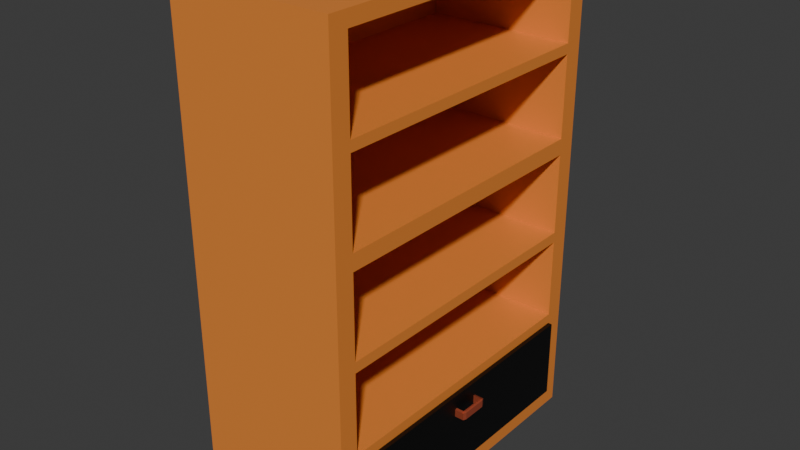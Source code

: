 # Source: BookCase1.blend  (saved by Blender 4.1.24; exported with 4.5.12 LTS)
import bpy
from mathutils import Matrix  # noqa: F401  (used for matrix-valued properties, if any)

bpy.ops.wm.read_factory_settings(use_empty=True)
scene = bpy.context.scene
scene.name = 'Scene'

# ---- collections
col_collection = bpy.data.collections.new('Collection'); scene.collection.children.link(col_collection)

# ---- materials (node trees are filled in below, after node groups)
mat_wooda1 = bpy.data.materials.new('WoodA1')
mat_wooda1.alpha_threshold = 0.0
mat_wooda1.use_transparent_shadow = False
mat_wooda1.roughness = 0.5
mat_wooda1.line_color = (0.0, 0.0, 0.0, 1.0)
mat_woodblack = bpy.data.materials.new('WoodBlack')
mat_woodblack.use_transparent_shadow = False
mat_metala8 = bpy.data.materials.new('MetalA8')
mat_metala8.use_transparent_shadow = False

# ---- material node trees
mat_wooda1.use_nodes = True; mat_wooda1.node_tree.nodes.clear()
_N = mat_wooda1.node_tree.nodes; _L = mat_wooda1.node_tree.links
n0 = _N.new('ShaderNodeOutputMaterial'); n0.name = 'Material Output'; n0.location = (300, 300)
n1 = _N.new('ShaderNodeBsdfPrincipled'); n1.name = 'Principled BSDF'; n1.location = (10, 300)
n1.inputs[0].default_value = (0.8004, 0.2474, 0.04309, 1.0)
n1.inputs[3].default_value = 1.45
_L.new(n1.outputs[0], n0.inputs[0])
n0.is_active_output = True
mat_woodblack.use_nodes = True; mat_woodblack.node_tree.nodes.clear()
_N = mat_woodblack.node_tree.nodes; _L = mat_woodblack.node_tree.links
n0 = _N.new('ShaderNodeBsdfPrincipled'); n0.name = 'Principled BSDF'; n0.location = (10, 300)
n0.inputs[0].default_value = (0.0, 0.0, 0.0, 1.0)
n1 = _N.new('ShaderNodeOutputMaterial'); n1.name = 'Material Output'; n1.location = (300, 300)
_L.new(n0.outputs[0], n1.inputs[0])
n1.is_active_output = True
mat_metala8.use_nodes = True; mat_metala8.node_tree.nodes.clear()
_N = mat_metala8.node_tree.nodes; _L = mat_metala8.node_tree.links
n0 = _N.new('ShaderNodeBsdfPrincipled'); n0.name = 'Principled BSDF'; n0.location = (10, 300)
n0.inputs[0].default_value = (0.8002, 0.1538, 0.0764, 1.0)
n0.inputs[1].default_value = 0.6514
n0.inputs[2].default_value = 0.1881
n1 = _N.new('ShaderNodeOutputMaterial'); n1.name = 'Material Output'; n1.location = (300, 300)
_L.new(n0.outputs[0], n1.inputs[0])
n1.is_active_output = True

# ---- world
world_world = bpy.data.worlds.new('World'); scene.world = world_world
world_world.use_nodes = True; world_world.node_tree.nodes.clear()
_N = world_world.node_tree.nodes; _L = world_world.node_tree.links
n0 = _N.new('ShaderNodeOutputWorld'); n0.name = 'World Output'; n0.location = (300, 300)
n1 = _N.new('ShaderNodeBackground'); n1.name = 'Background'; n1.location = (10, 300)
n1.inputs[0].default_value = (0.05088, 0.05088, 0.05088, 1.0)
_L.new(n1.outputs[0], n0.inputs[0])
n0.is_active_output = True
world_world.color = (0.05088, 0.05088, 0.05088)
world_world.use_sun_shadow = False
world_world.sun_shadow_jitter_overblur = 0.0

# ---- meshes
me_cube = bpy.data.meshes.new('Cube')
me_cube.from_pydata([(1.0, 1.0, 1.0), (-0.8333, -0.8833, -0.9183), (-0.8333, -0.8833, -0.5434), (-0.8333, -0.8833, -0.585), (-0.8333, 0.8833, -0.9183), (-0.8333, -0.8833, -0.2101), (-0.8333, 0.8833, -0.585), (-0.8333, -0.8833, 0.2334), (-0.8333, -0.8833, -0.1667), (-0.8333, 0.8833, -0.5434), (-0.8333, -0.8833, 0.5667), (-0.8333, 0.8833, -0.2101), (-0.8333, -0.8833, 0.6083), (-0.8333, 0.8833, 0.2334), (-0.8333, -0.8833, 0.1667), (-0.8333, 0.8833, 0.5667), (1.0, 1.0, -1.0), (-0.8333, 0.8833, -0.1667), (-0.8333, -0.8833, 0.9416), (-0.8333, 0.8833, 0.1667), (1.0, -1.0, 1.0), (-0.8333, 0.8833, 0.6083), (1.0, -1.0, -1.0), (-0.8333, 0.8833, 0.9416), (-1.0, 1.0, 1.0), (-1.0, 1.0, -1.0), (-1.0, -1.0, 1.0), (-1.0, -1.0, -1.0), (1.0, -0.8833, 0.9416), (1.0, 0.8833, 0.6083), (1.0, 0.8833, 0.9416), (1.0, -0.8833, 0.6083), (1.0, 0.8833, 0.1667), (1.0, 0.8833, -0.1667), (1.0, -0.8833, -0.1667), (1.0, -0.8833, 0.1667), (1.0, -0.8833, 0.2334), (1.0, -0.8833, 0.5667), (1.0, 0.8833, 0.5667), (1.0, 0.8833, 0.2334), (1.0, 0.8833, -0.2101), (1.0, 0.8833, -0.5434), (1.0, -0.8833, -0.5434), (1.0, -0.8833, -0.2101), (1.0, 0.8833, -0.585), (1.0, 0.8833, -0.9183), (1.0, -0.8833, -0.9183), (1.0, -0.8833, -0.585)], [], [(0, 24, 26, 20), (22, 20, 26, 27), (27, 26, 24, 25), (25, 16, 22, 27), (20, 22, 16, 0, 30, 29, 38, 39, 32, 33, 40, 41, 44, 45, 46, 47, 42, 43, 34, 35, 36, 37, 31, 28), (44, 41, 42, 47), (40, 33, 34, 43), (38, 29, 31, 37), (36, 35, 32, 39), (30, 0, 20, 28), (25, 24, 0, 16), (12, 21, 23, 18), (30, 23, 21, 29), (31, 12, 18, 28), (21, 12, 31, 29), (18, 23, 30, 28), (8, 17, 19, 14), (32, 19, 17, 33), (34, 8, 14, 35), (17, 8, 34, 33), (14, 19, 32, 35), (7, 13, 15, 10), (38, 15, 13, 39), (36, 7, 10, 37), (13, 7, 36, 39), (10, 15, 38, 37), (2, 9, 11, 5), (40, 11, 9, 41), (42, 2, 5, 43), (9, 2, 42, 41), (5, 11, 40, 43), (1, 4, 6, 3), (44, 6, 4, 45), (46, 1, 3, 47), (4, 1, 46, 45), (3, 6, 44, 47)])
_uv = me_cube.uv_layers.new(name='UVMap')
_uv.uv.foreach_set('vector', [0.625, 0.5, 0.875, 0.5, 0.875, 0.75, 0.625, 0.75, 0.375, 0.75, 0.625, 0.75, 0.625, 1.0, 0.375, 1.0, 0.375, 0.0, 0.625, 0.0, 0.625, 0.25, 0.375, 0.25, 0.125, 0.5, 0.375, 0.5, 0.375, 0.75, 0.125, 0.75, 0.625, 0.75, 0.375, 0.75, 0.375, 0.5, 0.625, 0.5, 0.6177, 0.5146, 0.576, 0.5146, 0.5708, 0.5146, 0.5292, 0.5146, 0.5208, 0.5146, 0.4792, 0.5146, 0.4737, 0.5146, 0.4321, 0.5146, 0.4269, 0.5146, 0.3852, 0.5146, 0.3852, 0.7354, 0.4269, 0.7354, 0.4321, 0.7354, 0.4737, 0.7354, 0.4792, 0.7354, 0.5208, 0.7354, 0.5292, 0.7354, 0.5708, 0.7354, 0.576, 0.7354, 0.6177, 0.7354, 0.4269, 0.5146, 0.4321, 0.5146, 0.4321, 0.7354, 0.4269, 0.7354, 0.4737, 0.5146, 0.4792, 0.5146, 0.4792, 0.7354, 0.4737, 0.7354, 0.5708, 0.5146, 0.576, 0.5146, 0.576, 0.7354, 0.5708, 0.7354, 0.5292, 0.7354, 0.5208, 0.7354, 0.5208, 0.5146, 0.5292, 0.5146, 0.6177, 0.5146, 0.625, 0.5, 0.625, 0.75, 0.6177, 0.7354, 0.375, 0.25, 0.625, 0.25, 0.625, 0.5, 0.375, 0.5, 0.375, 0.0, 0.375, 0.25, 0.625, 0.25, 0.625, 0.0, 0.625, 0.4955, 0.625, 0.25, 0.375, 0.25, 0.375, 0.4955, 0.375, 0.7545, 0.375, 1.0, 0.625, 1.0, 0.625, 0.7545, 0.125, 0.5, 0.125, 0.75, 0.3705, 0.75, 0.3705, 0.5, 0.875, 0.75, 0.875, 0.5, 0.6295, 0.5, 0.6295, 0.75, 0.375, 0.0, 0.375, 0.25, 0.625, 0.25, 0.625, 0.0, 0.625, 0.4955, 0.625, 0.25, 0.375, 0.25, 0.375, 0.4955, 0.375, 0.7545, 0.375, 1.0, 0.625, 1.0, 0.625, 0.7545, 0.125, 0.5, 0.125, 0.75, 0.3705, 0.75, 0.3705, 0.5, 0.875, 0.75, 0.875, 0.5, 0.6295, 0.5, 0.6295, 0.75, 0.375, 0.0, 0.375, 0.25, 0.625, 0.25, 0.625, 0.0, 0.625, 0.4955, 0.625, 0.25, 0.375, 0.25, 0.375, 0.4955, 0.375, 0.7545, 0.375, 1.0, 0.625, 1.0, 0.625, 0.7545, 0.125, 0.5, 0.125, 0.75, 0.3705, 0.75, 0.3705, 0.5, 0.875, 0.75, 0.875, 0.5, 0.6295, 0.5, 0.6295, 0.75, 0.375, 0.0, 0.375, 0.25, 0.625, 0.25, 0.625, 0.0, 0.625, 0.4955, 0.625, 0.25, 0.375, 0.25, 0.375, 0.4955, 0.375, 0.7545, 0.375, 1.0, 0.625, 1.0, 0.625, 0.7545, 0.125, 0.5, 0.125, 0.75, 0.3705, 0.75, 0.3705, 0.5, 0.875, 0.75, 0.875, 0.5, 0.6295, 0.5, 0.6295, 0.75, 0.375, 0.0, 0.375, 0.25, 0.625, 0.25, 0.625, 0.0, 0.625, 0.4955, 0.625, 0.25, 0.375, 0.25, 0.375, 0.4955, 0.375, 0.7545, 0.375, 1.0, 0.625, 1.0, 0.625, 0.7545, 0.125, 0.5, 0.125, 0.75, 0.3705, 0.75, 0.3705, 0.5, 0.875, 0.75, 0.875, 0.5, 0.6295, 0.5, 0.6295, 0.75])
me_cube.materials.append(mat_wooda1)
me_cube.use_mirror_vertex_groups = False
me_cube.update()
me_cube_004 = bpy.data.meshes.new('Cube.004')
me_cube_004.from_pydata([(-1.0, -1.0, -1.0), (-0.94, -0.94, -0.6021), (-1.0, -1.0, 1.0), (-1.0, 1.0, -1.0), (-0.94, 0.94, -0.6021), (-1.0, 1.0, 1.0), (1.0, -1.0, -1.0), (0.94, -0.94, -0.6021), (1.0, -1.0, 1.0), (1.0, 1.0, -1.0), (0.94, 0.94, -0.6021), (1.0, 1.0, 1.0), (-0.94, -0.94, 1.0), (-0.94, 0.94, 1.0), (0.94, -0.94, 1.0), (0.94, 0.94, 1.0)], [], [(0, 2, 5, 3), (3, 5, 11, 9), (9, 11, 8, 6), (6, 8, 2, 0), (3, 9, 6, 0), (14, 8, 11, 15), (15, 11, 5, 2, 8, 14, 12, 13), (12, 1, 4, 13), (13, 4, 10, 15), (10, 7, 14, 15), (7, 1, 12, 14), (4, 1, 7, 10)])
_uv = me_cube_004.uv_layers.new(name='UVMap')
_uv.uv.foreach_set('vector', [0.375, 0.0, 0.625, 0.0, 0.625, 0.25, 0.375, 0.25, 0.375, 0.25, 0.625, 0.25, 0.625, 0.5, 0.375, 0.5, 0.375, 0.5, 0.625, 0.5, 0.625, 0.75, 0.375, 0.75, 0.375, 0.75, 0.625, 0.75, 0.625, 1.0, 0.375, 1.0, 0.125, 0.5, 0.375, 0.5, 0.375, 0.75, 0.125, 0.75, 0.6325, 0.7425, 0.625, 0.75, 0.625, 0.5, 0.6325, 0.5075, 0.6325, 0.5075, 0.625, 0.5, 0.875, 0.5, 0.875, 0.75, 0.625, 0.75, 0.6325, 0.7425, 0.8675, 0.7425, 0.8675, 0.5075, 0.588, 0.0, 0.375, 0.0, 0.375, 0.25, 0.588, 0.25, 0.588, 0.25, 0.375, 0.25, 0.375, 0.5, 0.588, 0.5, 0.375, 0.5, 0.375, 0.75, 0.588, 0.75, 0.588, 0.5, 0.375, 0.75, 0.375, 1.0, 0.588, 1.0, 0.588, 0.75, 0.125, 0.5, 0.125, 0.75, 0.375, 0.75, 0.375, 0.5])
me_cube_004.materials.append(mat_woodblack)
me_cube_004.update()
me_cube_007 = bpy.data.meshes.new('Cube.007')
me_cube_007.from_pydata([(-0.8, -1.0, -0.8), (-0.8, -1.0, 0.8), (-0.8, 1.0, -0.8), (-0.8, 1.0, 0.8), (0.8, -0.8, -1.0), (1.0, -0.8, -0.8), (0.8, -1.0, -0.8), (0.8, -0.8, 1.0), (0.8, -1.0, 0.8), (1.0, -0.8, 0.8), (0.8, 0.8, -1.0), (0.8, 1.0, -0.8), (1.0, 0.8, -0.8), (0.8, 0.8, 1.0), (1.0, 0.8, 0.8), (0.8, 1.0, 0.8), (0.5872, 0.8, 1.0), (0.5872, -0.8, 1.0), (-0.8, -0.8385, -0.9615), (-0.9615, -0.8385, -0.8), (-0.8, -0.8385, 0.9615), (-0.9615, -0.8385, 0.8), (-0.9615, 0.8385, -0.8), (-0.8, 0.8385, -0.9615), (-0.9615, 0.8385, 0.8), (-0.8, 0.8385, 0.9615), (0.5872, 0.8, -1.0), (0.5872, 0.8385, -0.9615), (0.5872, 0.8385, 0.9615), (0.5872, -0.8385, -0.9615), (0.5872, -0.8, -1.0), (0.5872, -0.8385, 0.9615)], [], [(6, 8, 1, 0), (12, 14, 9, 5), (17, 7, 13, 16), (2, 3, 15, 11), (0, 19, 18), (1, 20, 21), (23, 22, 2), (25, 3, 24), (4, 5, 6), (7, 8, 9), (10, 11, 12), (13, 14, 15), (19, 0, 1, 21), (24, 3, 2, 22), (2, 11, 10, 26, 27, 23), (13, 15, 3, 25, 28, 16), (14, 12, 11, 15), (4, 10, 12, 5), (13, 7, 9, 14), (8, 6, 5, 9), (4, 6, 0, 18, 29, 30), (20, 1, 8, 7, 17, 31), (10, 4, 30, 26), (22, 23, 27, 28, 25, 24), (30, 29, 31, 17, 16, 28, 27, 26), (20, 31, 29, 18, 19, 21)])
_uv = me_cube_007.uv_layers.new(name='UVMap')
_uv.uv.foreach_set('vector', [0.4, 0.775, 0.6, 0.775, 0.6, 0.975, 0.4, 0.975, 0.4, 0.525, 0.6, 0.525, 0.6, 0.725, 0.4, 0.725, 0.6766, 0.725, 0.65, 0.725, 0.65, 0.525, 0.6766, 0.525, 0.4, 0.275, 0.6, 0.275, 0.6, 0.475, 0.4, 0.475, 0.15, 0.75, 0.1298, 0.7298, 0.15, 0.7298, 0.6, 0.0, 0.6202, 0.02019, 0.6, 0.02019, 0.15, 0.5202, 0.1298, 0.5202, 0.15, 0.5, 0.6202, 0.2298, 0.6, 0.25, 0.6, 0.2298, 0.35, 0.725, 0.375, 0.725, 0.35, 0.75, 0.625, 0.775, 0.6, 0.775, 0.6, 0.75, 0.35, 0.525, 0.35, 0.5, 0.375, 0.525, 0.625, 0.475, 0.6, 0.5, 0.6, 0.475, 0.4, 0.02019, 0.4, 0.0, 0.6, 0.0, 0.6, 0.02019, 0.6, 0.2346, 0.6, 0.275, 0.4, 0.275, 0.4, 0.2346, 0.15, 0.5, 0.35, 0.5, 0.35, 0.525, 0.3234, 0.525, 0.3234, 0.5202, 0.15, 0.5202, 0.625, 0.475, 0.6, 0.475, 0.6, 0.275, 0.6202, 0.275, 0.6202, 0.4484, 0.625, 0.4484, 0.6, 0.525, 0.4, 0.525, 0.4, 0.475, 0.6, 0.475, 0.35, 0.725, 0.35, 0.525, 0.4, 0.525, 0.4, 0.725, 0.65, 0.525, 0.65, 0.725, 0.6, 0.725, 0.6, 0.525, 0.6, 0.775, 0.4, 0.775, 0.4, 0.725, 0.6, 0.725, 0.35, 0.725, 0.35, 0.75, 0.15, 0.75, 0.15, 0.7298, 0.3234, 0.7298, 0.3234, 0.725, 0.6202, 0.975, 0.6, 0.975, 0.6, 0.775, 0.625, 0.775, 0.625, 0.8016, 0.6202, 0.8016, 0.35, 0.525, 0.35, 0.725, 0.3234, 0.725, 0.3234, 0.525, 0.4803, 0.4017, 0.4764, 0.4119, 0.4764, 0.5, 0.5236, 0.5, 0.5236, 0.4119, 0.5197, 0.4017, 0.4754, 0.7443, 0.4764, 0.75, 0.5236, 0.75, 0.5246, 0.7443, 0.5246, 0.5057, 0.5236, 0.5, 0.4764, 0.5, 0.4754, 0.5057, 0.5236, 0.8381, 0.5236, 0.75, 0.4764, 0.75, 0.4764, 0.8381, 0.4803, 0.8483, 0.5197, 0.8483])
me_cube_007.materials.append(mat_metala8)
me_cube_007.update()

# ---- objects
ob_cube = bpy.data.objects.new('Cube', me_cube)
ob_cube_004 = bpy.data.objects.new('Cube.004', me_cube_004)
ob_cube_001 = bpy.data.objects.new('Cube.001', me_cube_007)

# ---- transforms, parenting, visibility, modifiers, constraints
ob_cube.location = (0.0, 0.0, 0.0)
ob_cube.scale = (3.0, 6.0, 9.0)
ob_cube.lock_rotations_4d = False
ob_cube.empty_display_type = 'ARROWS'
ob_cube.lineart.crease_threshold = 0.0
ob_cube_004.location = (0.3545, 0.0, -6.765)
ob_cube_004.scale = (2.8, 5.3, 1.5)
ob_cube_001.location = (3.305, 0.0, -5.943)
ob_cube_001.scale = (0.2358, 0.5637, 0.1695)

# ---- collection membership
col_collection.objects.link(ob_cube)
col_collection.objects.link(ob_cube_004)
col_collection.objects.link(ob_cube_001)

# ---- scene / render settings (as saved in the file)
scene.frame_start = 1; scene.frame_end = 250; scene.frame_set(1)
scene.render.engine = 'BLENDER_EEVEE_NEXT'
scene.cycles.sampling_pattern = 'TABULATED_SOBOL'
scene.eevee.ray_tracing_options.trace_max_roughness = 0.0
bpy.context.view_layer.update()

# ---- added for rendering (the .blend has no active camera and no usable light): camera, sun
cam_auto = bpy.data.cameras.new('AutoCamera')
cam_auto.lens = 50.0
cam_auto.sensor_width = 36.0
cam_auto.clip_end = 1000.0
ob_auto_camera = bpy.data.objects.new('AutoCamera', cam_auto)
scene.collection.objects.link(ob_auto_camera)
ob_auto_camera.location = (21.181, -25.0926, 16.7284)
ob_auto_camera.rotation_euler = (1.09748, -7.21219e-08, 0.694738)
scene.camera = ob_auto_camera
light_auto_sun = bpy.data.lights.new('AutoSun', 'SUN')
light_auto_sun.energy = 3.0
light_auto_sun.angle = 0.0523599
ob_auto_sun = bpy.data.objects.new('AutoSun', light_auto_sun)
scene.collection.objects.link(ob_auto_sun)
ob_auto_sun.rotation_euler = (0.872665, 0.174533, 0.523599)
bpy.context.view_layer.update()
